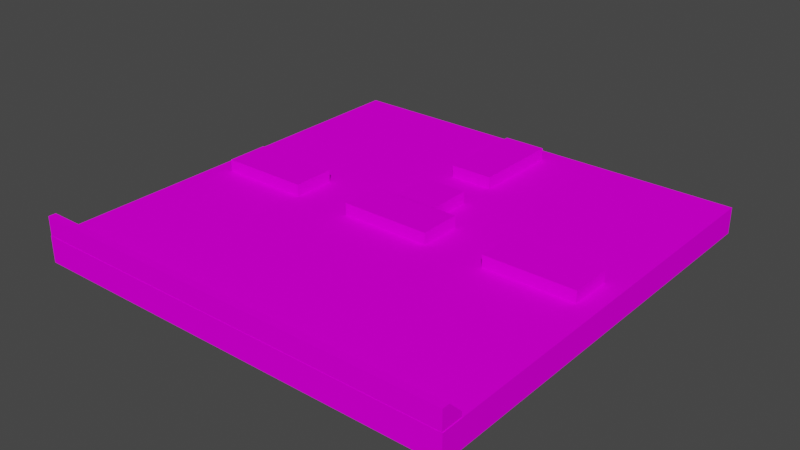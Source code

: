 # Source: road-3ooo.blend  (saved by Blender 3.6.13; exported with 4.5.12 LTS)
import bpy
from mathutils import Matrix  # noqa: F401  (used for matrix-valued properties, if any)

bpy.ops.wm.read_factory_settings(use_empty=True)
scene = bpy.context.scene
scene.name = 'Scene'

# ---- collections
col_collection = bpy.data.collections.new('Collection'); scene.collection.children.link(col_collection)

# ---- images (referenced by path relative to the original .blend; pixels are not part of the script)
import os
ASSET_DIR = os.environ.get("B2B_ASSET_DIR", "")  # directory of the original .blend (textures are referenced by path, not embedded)
HERE = os.path.dirname(os.path.abspath(__file__))  # packed textures are extracted next to this script under _unpacked/

def load_image(name, relpath, width, height, colorspace="sRGB"):
    """Load a texture the original file referenced (path relative to the .blend, or extracted next to this script)."""
    p = next((c for c in (os.path.join(HERE, relpath), os.path.join(ASSET_DIR, relpath)) if relpath and os.path.exists(c)), "")
    if p:
        img = bpy.data.images.load(p, check_existing=True)
        img.name = name
    else:  # same state as the original file: an image datablock whose file is absent (Cycles renders it pink)
        img = bpy.data.images.new(name, width, height)
        img.source = "FILE"
        img.filepath = "//" + (relpath or name)
    img.colorspace_settings.name = colorspace
    return img
img_palitra_png_001 = load_image('palitra.png.001', 'palitra.png', 1024, 1024, 'sRGB')

# ---- materials (node trees are filled in below, after node groups)
mat_default = bpy.data.materials.new('default')
mat_default.use_backface_culling = True
mat_default.use_transparent_shadow = False

# ---- material node trees
mat_default.use_nodes = True; mat_default.node_tree.nodes.clear()
_N = mat_default.node_tree.nodes; _L = mat_default.node_tree.links
n0 = _N.new('ShaderNodeBsdfPrincipled'); n0.name = 'Principled BSDF'; n0.location = (10, 300)
n0.distribution = 'GGX'
n0.subsurface_method = 'RANDOM_WALK_SKIN'
n0.inputs[2].default_value = 1.0
n0.inputs[3].default_value = 0.0
n0.inputs[11].default_value = 1.01
n0.inputs[13].default_value = 0.0
n0.inputs[20].default_value = 0.0
n0.inputs[27].default_value = (0.0, 0.0, 0.0, 1.0)
n0.inputs[28].default_value = 1.0
n1 = _N.new('ShaderNodeOutputMaterial'); n1.name = 'Material Output'; n1.location = (300, 300)
n2 = _N.new('ShaderNodeTexImage'); n2.name = 'Image Texture'; n2.location = (-280, 279)
n2.image = img_palitra_png_001
n2.interpolation = 'Closest'
_L.new(n0.outputs[0], n1.inputs[0])
_L.new(n2.outputs[0], n0.inputs[0])
n1.is_active_output = True

# ---- world
world_world = bpy.data.worlds.new('World'); scene.world = world_world
world_world.use_nodes = True; world_world.node_tree.nodes.clear()
_N = world_world.node_tree.nodes; _L = world_world.node_tree.links
n0 = _N.new('ShaderNodeOutputWorld'); n0.name = 'World Output'; n0.location = (300, 300)
n1 = _N.new('ShaderNodeBackground'); n1.name = 'Background'; n1.location = (10, 300)
n1.inputs[0].default_value = (0.05088, 0.05088, 0.05088, 1.0)
_L.new(n1.outputs[0], n0.inputs[0])
n0.is_active_output = True
world_world.color = (0.05088, 0.05088, 0.05088)
world_world.use_sun_shadow = False
world_world.sun_shadow_jitter_overblur = 0.0

# ---- meshes
me_cube_007 = bpy.data.meshes.new('Cube.007')
me_cube_007.from_pydata([(-1.064, -1.0, -0.9365), (-1.064, 1.0, -0.9365), (0.9365, -1.0, -0.9365), (0.9365, -1.0, 1.064), (0.9365, 1.0, -0.9365), (0.9365, 1.0, 1.064), (0.2541, -1.0, 1.064), (-1.064, -1.0, -0.2541), (-1.064, 1.0, -0.2541), (0.2541, 1.0, 1.064)], [], [(5, 9, 6, 3), (4, 5, 3, 2), (0, 7, 8, 1), (1, 4, 2, 0), (1, 8, 9, 5, 4), (6, 9, 8, 7), (2, 3, 6, 7, 0)])
_uv = me_cube_007.uv_layers.new(name='UVMap')
_uv.uv.foreach_set('vector', [0.3563, 0.9437, 0.3563, 0.9437, 0.3563, 0.9437, 0.3563, 0.9437, 0.3563, 0.9437, 0.3563, 0.9437, 0.3563, 0.9437, 0.3563, 0.9437, 0.3563, 0.9437, 0.3563, 0.9437, 0.3563, 0.9437, 0.3563, 0.9437, 0.3563, 0.9437, 0.3563, 0.9437, 0.3563, 0.9437, 0.3563, 0.9437, 0.3563, 0.9437, 0.3563, 0.9437, 0.3563, 0.9437, 0.3563, 0.9437, 0.3563, 0.9437, 0.3563, 0.9437, 0.3563, 0.9437, 0.3563, 0.9437, 0.3563, 0.9437, 0.3563, 0.9437, 0.3563, 0.9437, 0.3563, 0.9437, 0.3563, 0.9437, 0.3563, 0.9437])
me_cube_007.materials.append(mat_default)
me_cube_007.update()
me_cube_004 = bpy.data.meshes.new('Cube.004')
me_cube_004.from_pydata([(-1.0, -1.0, -1.0), (-1.0, -1.0, 1.0), (-1.0, 1.0, -1.0), (-1.0, 1.0, 1.0), (1.0, -1.0, -1.0), (1.0, -1.0, 1.0), (1.0, 1.0, -1.0), (1.0, 1.0, 1.0)], [], [(0, 1, 3, 2), (2, 3, 7, 6), (6, 7, 5, 4), (4, 5, 1, 0), (2, 6, 4, 0), (7, 3, 1, 5)])
_uv = me_cube_004.uv_layers.new(name='UVMap')
_uv.uv.foreach_set('vector', [0.05625, 0.9437, 0.05625, 0.9437, 0.05625, 0.9437, 0.05625, 0.9437, 0.05625, 0.9437, 0.05625, 0.9437, 0.05625, 0.9437, 0.05625, 0.9437, 0.05625, 0.9437, 0.05625, 0.9437, 0.05625, 0.9437, 0.05625, 0.9437, 0.05625, 0.9437, 0.05625, 0.9437, 0.05625, 0.9437, 0.05625, 0.9437, 0.05625, 0.9437, 0.05625, 0.9437, 0.05625, 0.9437, 0.05625, 0.9437, 0.05625, 0.9437, 0.05625, 0.9437, 0.05625, 0.9437, 0.05625, 0.9437])
me_cube_004.materials.append(mat_default)
me_cube_004.update()
me_cube_003 = bpy.data.meshes.new('Cube.003')
me_cube_003.from_pydata([(-1.0, -1.0, -1.0), (-1.0, -1.0, 1.0), (-1.0, 1.0, -1.0), (-1.0, 1.0, 1.0), (1.0, -1.0, -1.0), (1.0, -1.0, 1.0), (1.0, 1.0, -1.0), (1.0, 1.0, 1.0)], [], [(0, 1, 3, 2), (2, 3, 7, 6), (6, 7, 5, 4), (4, 5, 1, 0), (2, 6, 4, 0), (7, 3, 1, 5)])
_uv = me_cube_003.uv_layers.new(name='UVMap')
_uv.uv.foreach_set('vector', [0.05625, 0.9437, 0.05625, 0.9437, 0.05625, 0.9437, 0.05625, 0.9437, 0.05625, 0.9437, 0.05625, 0.9437, 0.05625, 0.9437, 0.05625, 0.9437, 0.05625, 0.9437, 0.05625, 0.9437, 0.05625, 0.9437, 0.05625, 0.9437, 0.05625, 0.9437, 0.05625, 0.9437, 0.05625, 0.9437, 0.05625, 0.9437, 0.05625, 0.9437, 0.05625, 0.9437, 0.05625, 0.9437, 0.05625, 0.9437, 0.05625, 0.9437, 0.05625, 0.9437, 0.05625, 0.9437, 0.05625, 0.9437])
me_cube_003.materials.append(mat_default)
me_cube_003.update()
me_cube_001 = bpy.data.meshes.new('Cube.001')
me_cube_001.from_pydata([(-1.0, -1.0, -1.0), (-1.0, -1.0, 1.0), (-1.0, 1.0, -1.0), (-1.0, 1.0, 1.0), (1.0, -1.0, -1.0), (1.0, -1.0, 1.0), (1.0, 1.0, -1.0), (1.0, 1.0, 1.0)], [], [(0, 1, 3, 2), (2, 3, 7, 6), (6, 7, 5, 4), (4, 5, 1, 0), (2, 6, 4, 0), (7, 3, 1, 5)])
_uv = me_cube_001.uv_layers.new(name='UVMap')
_uv.uv.foreach_set('vector', [0.475, 0.9437, 0.475, 0.9437, 0.475, 0.9437, 0.475, 0.9437, 0.475, 0.9437, 0.475, 0.9437, 0.475, 0.9437, 0.475, 0.9437, 0.475, 0.9437, 0.475, 0.9437, 0.475, 0.9437, 0.475, 0.9437, 0.475, 0.9437, 0.475, 0.9437, 0.475, 0.9437, 0.475, 0.9437, 0.475, 0.9437, 0.475, 0.9437, 0.475, 0.9437, 0.475, 0.9437, 0.475, 0.9437, 0.475, 0.9437, 0.475, 0.9437, 0.475, 0.9437])
me_cube_001.materials.append(mat_default)
me_cube_001.update()

# ---- objects
ob_cube_006 = bpy.data.objects.new('Cube.006', me_cube_007)
ob_cube_003 = bpy.data.objects.new('Cube.003', me_cube_004)
ob_cube_002 = bpy.data.objects.new('Cube.002', me_cube_003)
ob_cube = bpy.data.objects.new('Cube', me_cube_001)
ob_cube_001 = bpy.data.objects.new('Cube.001', me_cube_003)
ob_cube_004 = bpy.data.objects.new('Cube.004', me_cube_003)
ob_cube_005 = bpy.data.objects.new('Cube.005', me_cube_003)

# ---- transforms, parenting, visibility, modifiers, constraints
ob_cube_006.location = (-1.389e-10, -0.9522, 0.09682)
ob_cube_006.rotation_euler = (0.0, 0.0, -1.571)
ob_cube_006.scale = (0.05, 0.9976, 0.05)
ob_cube_003.location = (0.0, 0.7, 0.06661)
ob_cube_003.scale = (0.1, 0.21, 0.05071)
ob_cube_002.location = (0.0, 0.2, 0.06661)
ob_cube_002.scale = (0.1, 0.105, 0.05071)
ob_cube.location = (0.0, 0.0, 0.0)
ob_cube.scale = (1.0, 1.0, 0.06139)
ob_cube_001.location = (0.0, 0.0, 0.06661)
ob_cube_001.rotation_euler = (0.0, -0.0, 1.571)
ob_cube_001.scale = (0.1, 0.21, 0.05071)
ob_cube_004.location = (0.7, 0.0, 0.06661)
ob_cube_004.rotation_euler = (0.0, -0.0, 1.571)
ob_cube_004.scale = (0.1, 0.21, 0.05071)
ob_cube_005.location = (-0.7, 0.0, 0.06661)
ob_cube_005.rotation_euler = (0.0, -0.0, 1.571)
ob_cube_005.scale = (0.1, 0.21, 0.05071)

# ---- collection membership
col_collection.objects.link(ob_cube_006)
col_collection.objects.link(ob_cube_003)
col_collection.objects.link(ob_cube_002)
col_collection.objects.link(ob_cube)
col_collection.objects.link(ob_cube_001)
col_collection.objects.link(ob_cube_004)
col_collection.objects.link(ob_cube_005)

# ---- scene / render settings (as saved in the file)
scene.frame_start = 1; scene.frame_end = 250; scene.frame_set(1)
scene.render.engine = 'BLENDER_EEVEE_NEXT'
scene.cycles.sampling_pattern = 'TABULATED_SOBOL'
scene.view_settings.view_transform = 'Filmic'
bpy.context.view_layer.update()

# ---- added for rendering (the .blend has no active camera and no usable light): camera, sun
cam_auto = bpy.data.cameras.new('AutoCamera')
cam_auto.lens = 50.0
cam_auto.sensor_width = 36.0
cam_auto.clip_end = 1000.0
ob_auto_camera = bpy.data.objects.new('AutoCamera', cam_auto)
scene.collection.objects.link(ob_auto_camera)
ob_auto_camera.location = (2.62423, -3.14907, 2.14369)
ob_auto_camera.rotation_euler = (1.09748, -7.21219e-08, 0.694738)
scene.camera = ob_auto_camera
light_auto_sun = bpy.data.lights.new('AutoSun', 'SUN')
light_auto_sun.energy = 3.0
light_auto_sun.angle = 0.0523599
ob_auto_sun = bpy.data.objects.new('AutoSun', light_auto_sun)
scene.collection.objects.link(ob_auto_sun)
ob_auto_sun.rotation_euler = (0.872665, 0.174533, 0.523599)
bpy.context.view_layer.update()
